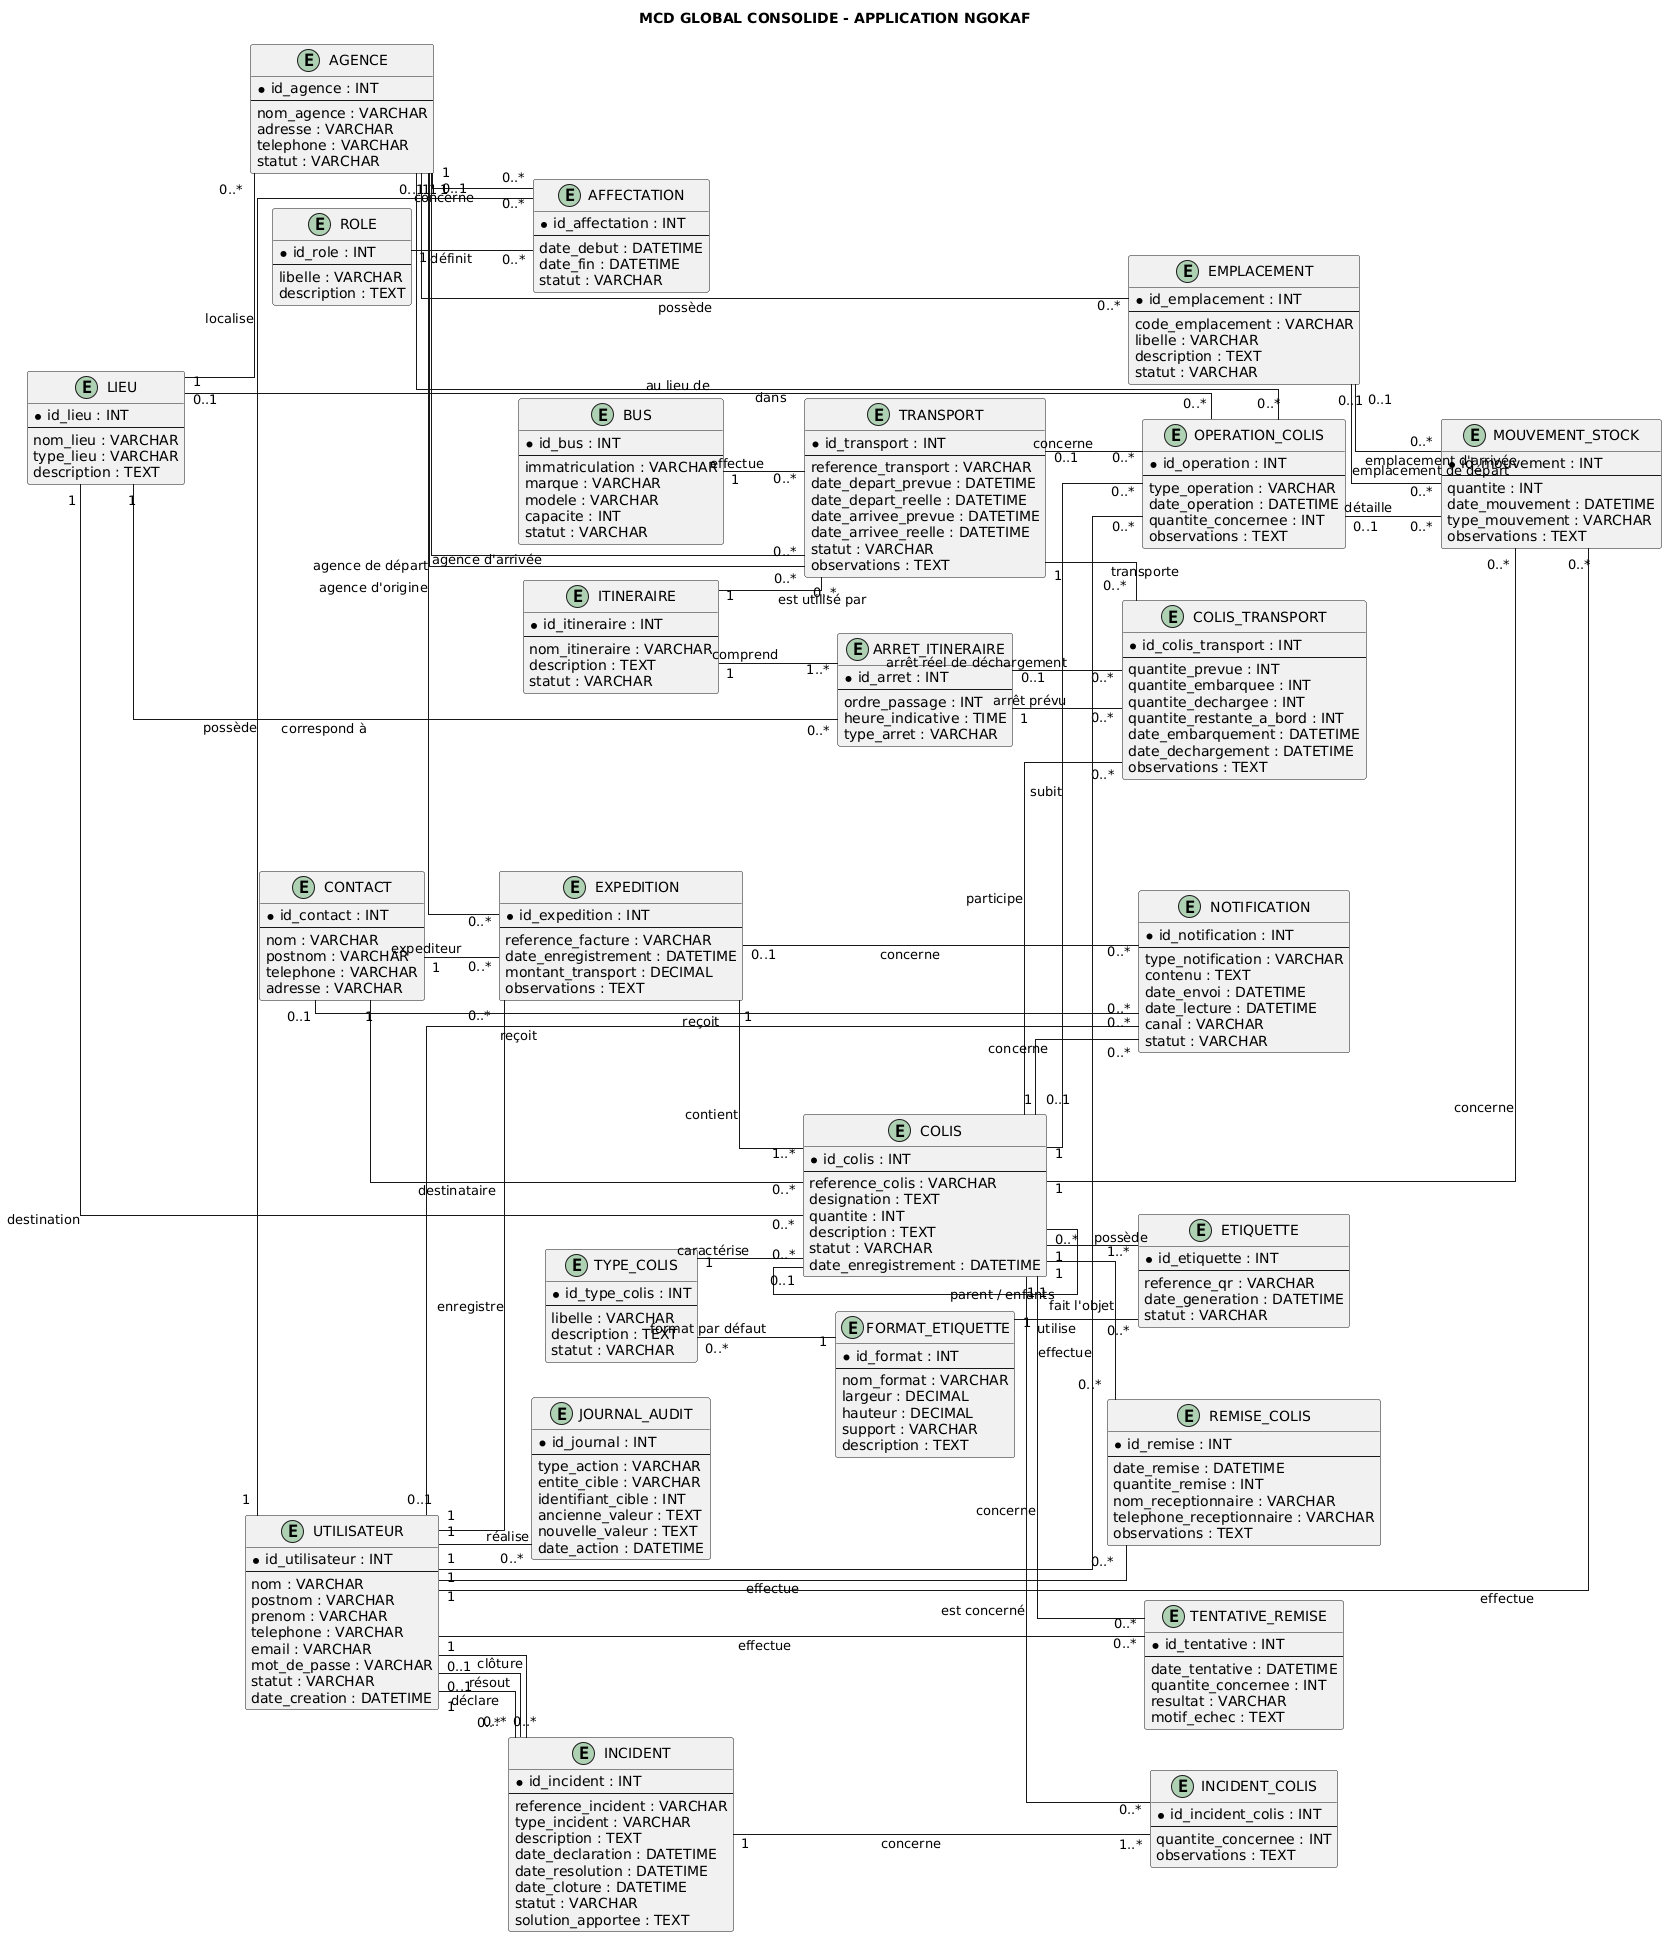

The diagram above was rendered by PlantUML. Its source (embedded in the PNG):
@startuml
title MCD GLOBAL CONSOLIDE - APPLICATION NGOKAF

left to right direction
skinparam linetype ortho
skinparam shadowing false
skinparam entity {
    BackgroundColor White
    BorderColor Black
    FontSize 11
}

' ==================================================
' 1. UTILISATEURS ET AUTORISATIONS
' ==================================================

entity UTILISATEUR {
  * id_utilisateur : INT
  --
  nom : VARCHAR
  postnom : VARCHAR
  prenom : VARCHAR
  telephone : VARCHAR
  email : VARCHAR
  mot_de_passe : VARCHAR
  statut : VARCHAR
  date_creation : DATETIME
}

entity ROLE {
  * id_role : INT
  --
  libelle : VARCHAR
  description : TEXT
}

entity AFFECTATION {
  * id_affectation : INT
  --
  date_debut : DATETIME
  date_fin : DATETIME
  statut : VARCHAR
}

entity AGENCE {
  * id_agence : INT
  --
  nom_agence : VARCHAR
  adresse : VARCHAR
  telephone : VARCHAR
  statut : VARCHAR
}

UTILISATEUR "1" -- "0..*" AFFECTATION : possède
ROLE "1" -- "0..*" AFFECTATION : définit
AGENCE "0..1" -- "0..*" AFFECTATION : concerne

' ==================================================
' 2. LIEUX ET AGENCES
' ==================================================

entity LIEU {
  * id_lieu : INT
  --
  nom_lieu : VARCHAR
  type_lieu : VARCHAR
  description : TEXT
}

LIEU "1" -- "0..*" AGENCE : localise

' ==================================================
' 3. EXPEDITIONS ET COLIS
' ==================================================

entity CONTACT {
  * id_contact : INT
  --
  nom : VARCHAR
  postnom : VARCHAR
  telephone : VARCHAR
  adresse : VARCHAR
}

entity EXPEDITION {
  * id_expedition : INT
  --
  reference_facture : VARCHAR
  date_enregistrement : DATETIME
  montant_transport : DECIMAL
  observations : TEXT
}

entity COLIS {
  * id_colis : INT
  --
  reference_colis : VARCHAR
  designation : TEXT
  quantite : INT
  description : TEXT
  statut : VARCHAR
  date_enregistrement : DATETIME
}

AGENCE "1" -- "0..*" EXPEDITION : agence d'origine
UTILISATEUR "1" -- "0..*" EXPEDITION : enregistre
CONTACT "1" -- "0..*" EXPEDITION : expediteur
EXPEDITION "1" -- "1..*" COLIS : contient
CONTACT "1" -- "0..*" COLIS : destinataire
LIEU "1" -- "0..*" COLIS : destination

' Relation récursive : lots et sous-colis
COLIS "0..1" -- "0..*" COLIS : parent / enfants

' ==================================================
' 4. TYPES DE COLIS ET ETIQUETTES
' ==================================================

entity TYPE_COLIS {
  * id_type_colis : INT
  --
  libelle : VARCHAR
  description : TEXT
  statut : VARCHAR
}

entity FORMAT_ETIQUETTE {
  * id_format : INT
  --
  nom_format : VARCHAR
  largeur : DECIMAL
  hauteur : DECIMAL
  support : VARCHAR
  description : TEXT
}

entity ETIQUETTE {
  * id_etiquette : INT
  --
  reference_qr : VARCHAR
  date_generation : DATETIME
  statut : VARCHAR
}

TYPE_COLIS "1" -- "0..*" COLIS : caractérise
TYPE_COLIS "0..*" -- "1" FORMAT_ETIQUETTE : format par défaut

' MODIFICATION VALIDEE : un colis possède plusieurs étiquettes possibles
COLIS "1" -- "1..*" ETIQUETTE : possède

FORMAT_ETIQUETTE "1" -- "0..*" ETIQUETTE : utilise

' ==================================================
' 5. ITINERAIRES ET ARRETS
' ==================================================

entity ITINERAIRE {
  * id_itineraire : INT
  --
  nom_itineraire : VARCHAR
  description : TEXT
  statut : VARCHAR
}

entity ARRET_ITINERAIRE {
  * id_arret : INT
  --
  ordre_passage : INT
  heure_indicative : TIME
  type_arret : VARCHAR
}

ITINERAIRE "1" -- "1..*" ARRET_ITINERAIRE : comprend
LIEU "1" -- "0..*" ARRET_ITINERAIRE : correspond à

' ==================================================
' 6. BUS ET TRANSPORTS
' ==================================================

entity BUS {
  * id_bus : INT
  --
  immatriculation : VARCHAR
  marque : VARCHAR
  modele : VARCHAR
  capacite : INT
  statut : VARCHAR
}

entity TRANSPORT {
  * id_transport : INT
  --
  reference_transport : VARCHAR
  date_depart_prevue : DATETIME
  date_depart_reelle : DATETIME
  date_arrivee_prevue : DATETIME
  date_arrivee_reelle : DATETIME
  statut : VARCHAR
  observations : TEXT
}

ITINERAIRE "1" -- "0..*" TRANSPORT : est utilisé par
BUS "1" -- "0..*" TRANSPORT : effectue
AGENCE "1" -- "0..*" TRANSPORT : agence de départ
AGENCE "1" -- "0..*" TRANSPORT : agence d'arrivée

' ==================================================
' 7. SUIVI DES COLIS DANS LES TRANSPORTS
' ==================================================

entity COLIS_TRANSPORT {
  * id_colis_transport : INT
  --
  quantite_prevue : INT
  quantite_embarquee : INT
  quantite_dechargee : INT
  quantite_restante_a_bord : INT
  date_embarquement : DATETIME
  date_dechargement : DATETIME
  observations : TEXT
}

COLIS "1" -- "0..*" COLIS_TRANSPORT : participe
TRANSPORT "1" -- "0..*" COLIS_TRANSPORT : transporte
ARRET_ITINERAIRE "1" -- "0..*" COLIS_TRANSPORT : arrêt prévu
ARRET_ITINERAIRE "0..1" -- "0..*" COLIS_TRANSPORT : arrêt réel de déchargement

' ==================================================
' 8. OPERATIONS SUR LES COLIS
' ==================================================

entity OPERATION_COLIS {
  * id_operation : INT
  --
  type_operation : VARCHAR
  date_operation : DATETIME
  quantite_concernee : INT
  observations : TEXT
}

COLIS "1" -- "0..*" OPERATION_COLIS : subit
UTILISATEUR "1" -- "0..*" OPERATION_COLIS : effectue
TRANSPORT "0..1" -- "0..*" OPERATION_COLIS : concerne
AGENCE "0..1" -- "0..*" OPERATION_COLIS : dans
LIEU "0..1" -- "0..*" OPERATION_COLIS : au lieu de

' ==================================================
' 9. GESTION DU STOCK
' ==================================================

entity EMPLACEMENT {
  * id_emplacement : INT
  --
  code_emplacement : VARCHAR
  libelle : VARCHAR
  description : TEXT
  statut : VARCHAR
}

entity MOUVEMENT_STOCK {
  * id_mouvement : INT
  --
  quantite : INT
  date_mouvement : DATETIME
  type_mouvement : VARCHAR
  observations : TEXT
}

AGENCE "1" -- "0..*" EMPLACEMENT : possède
COLIS "1" -- "0..*" MOUVEMENT_STOCK : concerne
EMPLACEMENT "0..1" -- "0..*" MOUVEMENT_STOCK : emplacement de départ
EMPLACEMENT "0..1" -- "0..*" MOUVEMENT_STOCK : emplacement d'arrivée
UTILISATEUR "1" -- "0..*" MOUVEMENT_STOCK : effectue
OPERATION_COLIS "0..1" -- "0..*" MOUVEMENT_STOCK : détaille

' ==================================================
' 10. REMISE ET TENTATIVE DE REMISE
' ==================================================

entity REMISE_COLIS {
  * id_remise : INT
  --
  date_remise : DATETIME
  quantite_remise : INT
  nom_receptionnaire : VARCHAR
  telephone_receptionnaire : VARCHAR
  observations : TEXT
}

entity TENTATIVE_REMISE {
  * id_tentative : INT
  --
  date_tentative : DATETIME
  quantite_concernee : INT
  resultat : VARCHAR
  motif_echec : TEXT
}

COLIS "1" -- "0..*" REMISE_COLIS : fait l'objet
UTILISATEUR "1" -- "0..*" REMISE_COLIS : effectue
COLIS "1" -- "0..*" TENTATIVE_REMISE : concerne
UTILISATEUR "1" -- "0..*" TENTATIVE_REMISE : effectue

' ==================================================
' 11. GESTION DES INCIDENTS
' ==================================================

entity INCIDENT {
  * id_incident : INT
  --
  reference_incident : VARCHAR
  type_incident : VARCHAR
  description : TEXT
  date_declaration : DATETIME
  date_resolution : DATETIME
  date_cloture : DATETIME
  statut : VARCHAR
  solution_apportee : TEXT
}

entity INCIDENT_COLIS {
  * id_incident_colis : INT
  --
  quantite_concernee : INT
  observations : TEXT
}

UTILISATEUR "1" -- "0..*" INCIDENT : déclare
UTILISATEUR "0..1" -- "0..*" INCIDENT : résout
UTILISATEUR "0..1" -- "0..*" INCIDENT : clôture
INCIDENT "1" -- "1..*" INCIDENT_COLIS : concerne
COLIS "1" -- "0..*" INCIDENT_COLIS : est concerné

' ==================================================
' 12. NOTIFICATIONS
' ==================================================

entity NOTIFICATION {
  * id_notification : INT
  --
  type_notification : VARCHAR
  contenu : TEXT
  date_envoi : DATETIME
  date_lecture : DATETIME
  canal : VARCHAR
  statut : VARCHAR
}

CONTACT "0..1" -- "0..*" NOTIFICATION : reçoit
UTILISATEUR "0..1" -- "0..*" NOTIFICATION : reçoit
COLIS "0..1" -- "0..*" NOTIFICATION : concerne
EXPEDITION "0..1" -- "0..*" NOTIFICATION : concerne

' ==================================================
' 13. JOURNAL D'AUDIT
' ==================================================

entity JOURNAL_AUDIT {
  * id_journal : INT
  --
  type_action : VARCHAR
  entite_cible : VARCHAR
  identifiant_cible : INT
  ancienne_valeur : TEXT
  nouvelle_valeur : TEXT
  date_action : DATETIME
}

UTILISATEUR "1" -- "0..*" JOURNAL_AUDIT : réalise
@enduml